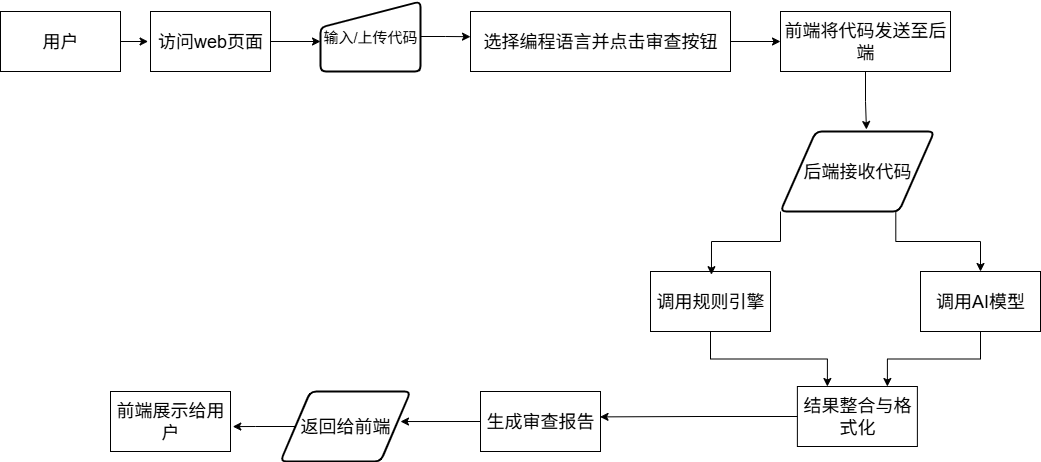

The diagram above was exported from draw.io. Its source (the exported page's mxGraphModel, read from the mxfile embedded in the PNG):
<mxGraphModel dx="1205" dy="666" grid="1" gridSize="10" guides="1" tooltips="1" connect="1" arrows="1" fold="1" page="1" pageScale="1" pageWidth="827" pageHeight="1169" math="0" shadow="0">
  <root>
    <mxCell id="0" />
    <mxCell id="1" parent="0" />
    <mxCell id="6JyRs1LcYMUJVyNmfNzA-1" value="&lt;font style=&quot;font-size: 18px;&quot;&gt;用户&lt;/font&gt;" style="rounded=0;whiteSpace=wrap;html=1;" parent="1" vertex="1">
      <mxGeometry x="20" y="150" width="120" height="60" as="geometry" />
    </mxCell>
    <mxCell id="6JyRs1LcYMUJVyNmfNzA-2" value="&lt;font style=&quot;font-size: 18px;&quot;&gt;访问web页面&lt;/font&gt;" style="rounded=0;whiteSpace=wrap;html=1;" parent="1" vertex="1">
      <mxGeometry x="170" y="150" width="120" height="60" as="geometry" />
    </mxCell>
    <mxCell id="6JyRs1LcYMUJVyNmfNzA-4" value="&lt;font style=&quot;font-size: 15px;&quot;&gt;输入/上传代码&lt;/font&gt;" style="html=1;strokeWidth=2;shape=manualInput;whiteSpace=wrap;rounded=1;size=26;arcSize=11;" parent="1" vertex="1">
      <mxGeometry x="340" y="140" width="100" height="70" as="geometry" />
    </mxCell>
    <mxCell id="6JyRs1LcYMUJVyNmfNzA-19" style="edgeStyle=orthogonalEdgeStyle;rounded=0;orthogonalLoop=1;jettySize=auto;html=1;exitX=1;exitY=0.5;exitDx=0;exitDy=0;entryX=0;entryY=0.5;entryDx=0;entryDy=0;" parent="1" source="6JyRs1LcYMUJVyNmfNzA-5" target="6JyRs1LcYMUJVyNmfNzA-6" edge="1">
      <mxGeometry relative="1" as="geometry" />
    </mxCell>
    <mxCell id="6JyRs1LcYMUJVyNmfNzA-5" value="&lt;font style=&quot;font-size: 18px;&quot;&gt;选择编程语言并点击审查按钮&lt;/font&gt;" style="rounded=0;whiteSpace=wrap;html=1;" parent="1" vertex="1">
      <mxGeometry x="490" y="150" width="260" height="60" as="geometry" />
    </mxCell>
    <mxCell id="6JyRs1LcYMUJVyNmfNzA-6" value="&lt;font style=&quot;font-size: 18px;&quot;&gt;前端将代码发送至后端&lt;/font&gt;" style="rounded=0;whiteSpace=wrap;html=1;" parent="1" vertex="1">
      <mxGeometry x="800" y="150" width="170" height="60" as="geometry" />
    </mxCell>
    <mxCell id="6JyRs1LcYMUJVyNmfNzA-21" style="edgeStyle=orthogonalEdgeStyle;rounded=0;orthogonalLoop=1;jettySize=auto;html=1;exitX=0.75;exitY=1;exitDx=0;exitDy=0;entryX=0.5;entryY=0;entryDx=0;entryDy=0;" parent="1" source="6JyRs1LcYMUJVyNmfNzA-7" target="6JyRs1LcYMUJVyNmfNzA-9" edge="1">
      <mxGeometry relative="1" as="geometry" />
    </mxCell>
    <mxCell id="6JyRs1LcYMUJVyNmfNzA-7" value="&lt;font style=&quot;font-size: 18px;&quot;&gt;后端接收代码&lt;/font&gt;" style="shape=parallelogram;html=1;strokeWidth=2;perimeter=parallelogramPerimeter;whiteSpace=wrap;rounded=1;arcSize=12;size=0.23;" parent="1" vertex="1">
      <mxGeometry x="800" y="270" width="153.75" height="80" as="geometry" />
    </mxCell>
    <mxCell id="6JyRs1LcYMUJVyNmfNzA-23" style="edgeStyle=orthogonalEdgeStyle;rounded=0;orthogonalLoop=1;jettySize=auto;html=1;exitX=0.5;exitY=1;exitDx=0;exitDy=0;entryX=0.25;entryY=0;entryDx=0;entryDy=0;" parent="1" source="6JyRs1LcYMUJVyNmfNzA-8" target="6JyRs1LcYMUJVyNmfNzA-10" edge="1">
      <mxGeometry relative="1" as="geometry" />
    </mxCell>
    <mxCell id="6JyRs1LcYMUJVyNmfNzA-8" value="&lt;font style=&quot;font-size: 18px;&quot;&gt;调用规则引擎&lt;/font&gt;" style="rounded=0;whiteSpace=wrap;html=1;" parent="1" vertex="1">
      <mxGeometry x="670" y="410" width="120" height="60" as="geometry" />
    </mxCell>
    <mxCell id="6JyRs1LcYMUJVyNmfNzA-24" style="edgeStyle=orthogonalEdgeStyle;rounded=0;orthogonalLoop=1;jettySize=auto;html=1;exitX=0.5;exitY=1;exitDx=0;exitDy=0;entryX=0.75;entryY=0;entryDx=0;entryDy=0;" parent="1" source="6JyRs1LcYMUJVyNmfNzA-9" target="6JyRs1LcYMUJVyNmfNzA-10" edge="1">
      <mxGeometry relative="1" as="geometry" />
    </mxCell>
    <mxCell id="6JyRs1LcYMUJVyNmfNzA-9" value="&lt;font style=&quot;font-size: 18px;&quot;&gt;调用AI模型&lt;/font&gt;" style="rounded=0;whiteSpace=wrap;html=1;" parent="1" vertex="1">
      <mxGeometry x="940" y="410" width="120" height="60" as="geometry" />
    </mxCell>
    <mxCell id="6JyRs1LcYMUJVyNmfNzA-10" value="&lt;font style=&quot;font-size: 18px;&quot;&gt;结果整合与格式化&lt;/font&gt;" style="rounded=0;whiteSpace=wrap;html=1;" parent="1" vertex="1">
      <mxGeometry x="816.88" y="525" width="120" height="60" as="geometry" />
    </mxCell>
    <mxCell id="6JyRs1LcYMUJVyNmfNzA-11" value="&lt;font style=&quot;font-size: 18px;&quot;&gt;生成审查报告&lt;/font&gt;" style="rounded=0;whiteSpace=wrap;html=1;" parent="1" vertex="1">
      <mxGeometry x="500" y="530" width="120" height="60" as="geometry" />
    </mxCell>
    <mxCell id="6JyRs1LcYMUJVyNmfNzA-12" value="&lt;font style=&quot;font-size: 18px;&quot;&gt;前端展示给用户&lt;/font&gt;" style="rounded=0;whiteSpace=wrap;html=1;" parent="1" vertex="1">
      <mxGeometry x="130" y="530" width="120" height="60" as="geometry" />
    </mxCell>
    <mxCell id="6JyRs1LcYMUJVyNmfNzA-13" value="&lt;font style=&quot;font-size: 18px;&quot;&gt;返回给前端&lt;/font&gt;" style="shape=parallelogram;html=1;strokeWidth=2;perimeter=parallelogramPerimeter;whiteSpace=wrap;rounded=1;arcSize=12;size=0.23;" parent="1" vertex="1">
      <mxGeometry x="300" y="530" width="130" height="70" as="geometry" />
    </mxCell>
    <mxCell id="6JyRs1LcYMUJVyNmfNzA-14" style="edgeStyle=orthogonalEdgeStyle;rounded=0;orthogonalLoop=1;jettySize=auto;html=1;exitX=1;exitY=0.5;exitDx=0;exitDy=0;entryX=-0.02;entryY=0.493;entryDx=0;entryDy=0;entryPerimeter=0;" parent="1" source="6JyRs1LcYMUJVyNmfNzA-1" target="6JyRs1LcYMUJVyNmfNzA-2" edge="1">
      <mxGeometry relative="1" as="geometry" />
    </mxCell>
    <mxCell id="6JyRs1LcYMUJVyNmfNzA-15" style="edgeStyle=orthogonalEdgeStyle;rounded=0;orthogonalLoop=1;jettySize=auto;html=1;exitX=1;exitY=0.5;exitDx=0;exitDy=0;" parent="1" source="6JyRs1LcYMUJVyNmfNzA-2" edge="1">
      <mxGeometry relative="1" as="geometry">
        <mxPoint x="340" y="180" as="targetPoint" />
      </mxGeometry>
    </mxCell>
    <mxCell id="6JyRs1LcYMUJVyNmfNzA-17" style="edgeStyle=orthogonalEdgeStyle;rounded=0;orthogonalLoop=1;jettySize=auto;html=1;exitX=1;exitY=0.5;exitDx=0;exitDy=0;entryX=0;entryY=0.42;entryDx=0;entryDy=0;entryPerimeter=0;" parent="1" source="6JyRs1LcYMUJVyNmfNzA-4" target="6JyRs1LcYMUJVyNmfNzA-5" edge="1">
      <mxGeometry relative="1" as="geometry" />
    </mxCell>
    <mxCell id="6JyRs1LcYMUJVyNmfNzA-20" style="edgeStyle=orthogonalEdgeStyle;rounded=0;orthogonalLoop=1;jettySize=auto;html=1;exitX=0.5;exitY=1;exitDx=0;exitDy=0;entryX=0.559;entryY=-0.025;entryDx=0;entryDy=0;entryPerimeter=0;" parent="1" source="6JyRs1LcYMUJVyNmfNzA-6" target="6JyRs1LcYMUJVyNmfNzA-7" edge="1">
      <mxGeometry relative="1" as="geometry" />
    </mxCell>
    <mxCell id="6JyRs1LcYMUJVyNmfNzA-22" style="edgeStyle=orthogonalEdgeStyle;rounded=0;orthogonalLoop=1;jettySize=auto;html=1;exitX=0;exitY=1;exitDx=0;exitDy=0;entryX=0.508;entryY=0.053;entryDx=0;entryDy=0;entryPerimeter=0;" parent="1" source="6JyRs1LcYMUJVyNmfNzA-7" target="6JyRs1LcYMUJVyNmfNzA-8" edge="1">
      <mxGeometry relative="1" as="geometry" />
    </mxCell>
    <mxCell id="6JyRs1LcYMUJVyNmfNzA-25" style="edgeStyle=orthogonalEdgeStyle;rounded=0;orthogonalLoop=1;jettySize=auto;html=1;entryX=0.996;entryY=0.423;entryDx=0;entryDy=0;entryPerimeter=0;" parent="1" source="6JyRs1LcYMUJVyNmfNzA-10" target="6JyRs1LcYMUJVyNmfNzA-11" edge="1">
      <mxGeometry relative="1" as="geometry" />
    </mxCell>
    <mxCell id="6JyRs1LcYMUJVyNmfNzA-26" style="edgeStyle=orthogonalEdgeStyle;rounded=0;orthogonalLoop=1;jettySize=auto;html=1;exitX=0;exitY=0.5;exitDx=0;exitDy=0;entryX=0.923;entryY=0.429;entryDx=0;entryDy=0;entryPerimeter=0;" parent="1" source="6JyRs1LcYMUJVyNmfNzA-11" target="6JyRs1LcYMUJVyNmfNzA-13" edge="1">
      <mxGeometry relative="1" as="geometry" />
    </mxCell>
    <mxCell id="6JyRs1LcYMUJVyNmfNzA-27" style="edgeStyle=orthogonalEdgeStyle;rounded=0;orthogonalLoop=1;jettySize=auto;html=1;exitX=0;exitY=0.5;exitDx=0;exitDy=0;entryX=1.019;entryY=0.585;entryDx=0;entryDy=0;entryPerimeter=0;" parent="1" source="6JyRs1LcYMUJVyNmfNzA-13" target="6JyRs1LcYMUJVyNmfNzA-12" edge="1">
      <mxGeometry relative="1" as="geometry" />
    </mxCell>
  </root>
</mxGraphModel>